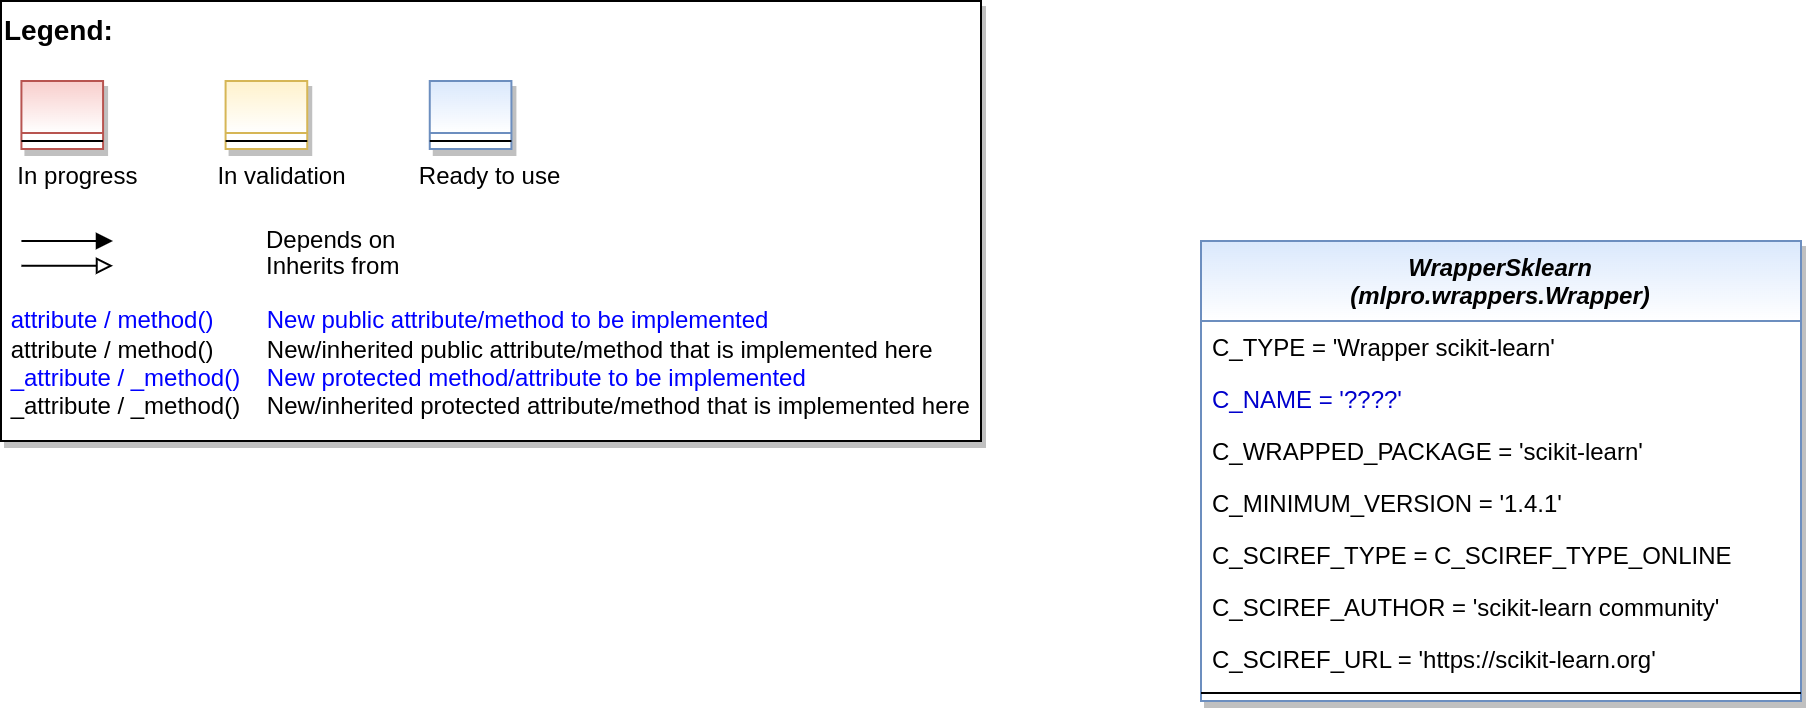

The diagram above was exported from draw.io. Its source (the exported page's mxGraphModel, read from the mxfile embedded in the PNG):
<mxGraphModel dx="2894" dy="1236" grid="1" gridSize="10" guides="1" tooltips="1" connect="1" arrows="1" fold="1" page="1" pageScale="1" pageWidth="2336" pageHeight="1654" math="0" shadow="0">
  <root>
    <mxCell id="0" />
    <mxCell id="1" parent="0" />
    <mxCell id="2" value="" style="group" vertex="1" connectable="0" parent="1">
      <mxGeometry x="40" y="40" width="490" height="220" as="geometry" />
    </mxCell>
    <mxCell id="3" value="&lt;font color=&quot;#000000&quot; size=&quot;1&quot;&gt;&lt;b style=&quot;font-size: 14px&quot;&gt;Legend:&lt;br&gt;&lt;/b&gt;&lt;/font&gt;&lt;br&gt;&lt;br&gt;&lt;br&gt;&lt;font color=&quot;#0000ff&quot; style=&quot;font-size: 6px&quot;&gt;&lt;br&gt;&lt;/font&gt;&lt;span style=&quot;color: rgb(0 , 0 , 0)&quot;&gt;&lt;font style=&quot;font-size: 4px&quot;&gt;&amp;nbsp; &amp;nbsp;&lt;/font&gt;&amp;nbsp;In progress&amp;nbsp; &amp;nbsp; &amp;nbsp; &amp;nbsp; &amp;nbsp; &amp;nbsp; In validation&amp;nbsp; &amp;nbsp; &amp;nbsp; &amp;nbsp; &amp;nbsp; &amp;nbsp;Ready to use&lt;/span&gt;&lt;font color=&quot;#000000&quot;&gt;&amp;nbsp;&lt;br&gt;&lt;/font&gt;&lt;font color=&quot;#0000ff&quot;&gt;&lt;br&gt;&lt;br&gt;&lt;br&gt;&lt;br&gt;&amp;nbsp;attribute / method()&amp;nbsp; &amp;nbsp; &amp;nbsp; &amp;nbsp; New public attribute/method to be implemented&lt;/font&gt;&lt;br&gt;&lt;font color=&quot;#000000&quot;&gt;&amp;nbsp;&lt;/font&gt;&lt;font color=&quot;#000000&quot;&gt;attribute / method()&lt;span&gt; &lt;/span&gt;&amp;nbsp; &amp;nbsp; &amp;nbsp; &amp;nbsp;New/inherited public attribute/method that is implemented here&lt;br&gt;&lt;/font&gt;&lt;font color=&quot;#0000ff&quot;&gt;&amp;nbsp;_attribute /&amp;nbsp;&lt;/font&gt;&lt;font color=&quot;#0000ff&quot;&gt;_method()&amp;nbsp; &amp;nbsp; New protected method/attribute to be implemented&lt;/font&gt;&lt;br&gt;&lt;font color=&quot;#000000&quot;&gt;&amp;nbsp;_attribute / _method()&amp;nbsp; &amp;nbsp; New/inherited protected attribute/method that is implemented here&lt;br&gt;&lt;/font&gt;&lt;font color=&quot;#000000&quot;&gt;&lt;br&gt;&lt;br&gt;&lt;br&gt;&lt;br&gt;&lt;br&gt;&lt;/font&gt;" style="text;html=1;align=left;verticalAlign=top;whiteSpace=wrap;rounded=0;fontColor=#006600;strokeColor=#000000;shadow=1;fillColor=#ffffff;" vertex="1" parent="2">
      <mxGeometry width="489.99999999999994" height="220" as="geometry" />
    </mxCell>
    <mxCell id="4" value="Depends on" style="endArrow=block;html=1;labelPosition=right;verticalLabelPosition=middle;align=left;verticalAlign=middle;endFill=1;fontSize=12;" edge="1" parent="2">
      <mxGeometry x="-1623.1249999999998" y="-2180" width="51.041666666666664" height="50" as="geometry">
        <mxPoint x="10.20802398989899" y="120.00301587301601" as="sourcePoint" />
        <mxPoint x="55.990852272727174" y="120.00301587301601" as="targetPoint" />
        <mxPoint x="98" as="offset" />
        <Array as="points">
          <mxPoint x="30.624999999999996" y="120" />
        </Array>
      </mxGeometry>
    </mxCell>
    <mxCell id="5" value="Inherits from" style="endArrow=block;html=1;labelPosition=right;verticalLabelPosition=middle;align=left;verticalAlign=middle;endFill=0;fontSize=12;" edge="1" parent="2">
      <mxGeometry x="-1623.1249999999998" y="-2180" width="51.041666666666664" height="50" as="geometry">
        <mxPoint x="10.20802398989899" y="132.3846031746034" as="sourcePoint" />
        <mxPoint x="55.990852272727174" y="132.3846031746034" as="targetPoint" />
        <mxPoint x="98" y="1" as="offset" />
      </mxGeometry>
    </mxCell>
    <mxCell id="6" value="" style="swimlane;fontStyle=3;align=center;verticalAlign=top;childLayout=stackLayout;horizontal=1;startSize=26;horizontalStack=0;resizeParent=1;resizeLast=0;collapsible=1;marginBottom=0;rounded=0;shadow=1;strokeWidth=1;fillColor=#f8cecc;strokeColor=#b85450;gradientColor=#ffffff;swimlaneFillColor=#ffffff;" vertex="1" parent="2">
      <mxGeometry x="10.208333333333332" y="40" width="40.83333333333333" height="34" as="geometry">
        <mxRectangle x="230" y="140" width="160" height="26" as="alternateBounds" />
      </mxGeometry>
    </mxCell>
    <mxCell id="7" value="" style="line;html=1;strokeWidth=1;align=left;verticalAlign=middle;spacingTop=-1;spacingLeft=3;spacingRight=3;rotatable=0;labelPosition=right;points=[];portConstraint=eastwest;" vertex="1" parent="6">
      <mxGeometry y="26" width="40.83333333333333" height="8" as="geometry" />
    </mxCell>
    <mxCell id="8" value="" style="swimlane;fontStyle=3;align=center;verticalAlign=top;childLayout=stackLayout;horizontal=1;startSize=26;horizontalStack=0;resizeParent=1;resizeLast=0;collapsible=1;marginBottom=0;rounded=0;shadow=1;strokeWidth=1;fillColor=#fff2cc;strokeColor=#d6b656;gradientColor=#ffffff;swimlaneFillColor=#ffffff;" vertex="1" parent="2">
      <mxGeometry x="112.29166666666666" y="40" width="40.83333333333333" height="34" as="geometry">
        <mxRectangle x="230" y="140" width="160" height="26" as="alternateBounds" />
      </mxGeometry>
    </mxCell>
    <mxCell id="9" value="" style="line;html=1;strokeWidth=1;align=left;verticalAlign=middle;spacingTop=-1;spacingLeft=3;spacingRight=3;rotatable=0;labelPosition=right;points=[];portConstraint=eastwest;" vertex="1" parent="8">
      <mxGeometry y="26" width="40.83333333333333" height="8" as="geometry" />
    </mxCell>
    <mxCell id="10" value="" style="swimlane;fontStyle=3;align=center;verticalAlign=top;childLayout=stackLayout;horizontal=1;startSize=26;horizontalStack=0;resizeParent=1;resizeLast=0;collapsible=1;marginBottom=0;rounded=0;shadow=1;strokeWidth=1;fillColor=#dae8fc;strokeColor=#6c8ebf;gradientColor=#ffffff;swimlaneFillColor=#ffffff;" vertex="1" parent="2">
      <mxGeometry x="214.37499999999997" y="40" width="40.83333333333333" height="34" as="geometry">
        <mxRectangle x="230" y="140" width="160" height="26" as="alternateBounds" />
      </mxGeometry>
    </mxCell>
    <mxCell id="11" value="" style="line;html=1;strokeWidth=1;align=left;verticalAlign=middle;spacingTop=-1;spacingLeft=3;spacingRight=3;rotatable=0;labelPosition=right;points=[];portConstraint=eastwest;" vertex="1" parent="10">
      <mxGeometry y="26" width="40.83333333333333" height="8" as="geometry" />
    </mxCell>
    <mxCell id="12" value="WrapperSklearn&#10;(mlpro.wrappers.Wrapper)" style="swimlane;fontStyle=3;align=center;verticalAlign=top;childLayout=stackLayout;horizontal=1;startSize=40;horizontalStack=0;resizeParent=1;resizeLast=0;collapsible=1;marginBottom=0;rounded=0;shadow=1;strokeWidth=1;fillColor=#dae8fc;strokeColor=#6c8ebf;swimlaneFillColor=#ffffff;gradientColor=#FFFFFF;" vertex="1" parent="1">
      <mxGeometry x="640" y="160" width="300" height="230" as="geometry">
        <mxRectangle x="230" y="140" width="160" height="26" as="alternateBounds" />
      </mxGeometry>
    </mxCell>
    <mxCell id="13" value="C_TYPE = 'Wrapper scikit-learn'" style="text;align=left;verticalAlign=top;spacingLeft=4;spacingRight=4;overflow=hidden;rotatable=0;points=[[0,0.5],[1,0.5]];portConstraint=eastwest;fontColor=default;" vertex="1" parent="12">
      <mxGeometry y="40" width="300" height="26" as="geometry" />
    </mxCell>
    <mxCell id="14" value="C_NAME = '????'" style="text;align=left;verticalAlign=top;spacingLeft=4;spacingRight=4;overflow=hidden;rotatable=0;points=[[0,0.5],[1,0.5]];portConstraint=eastwest;fontColor=#0000CC;" vertex="1" parent="12">
      <mxGeometry y="66" width="300" height="26" as="geometry" />
    </mxCell>
    <mxCell id="15" value="C_WRAPPED_PACKAGE = 'scikit-learn'" style="text;align=left;verticalAlign=top;spacingLeft=4;spacingRight=4;overflow=hidden;rotatable=0;points=[[0,0.5],[1,0.5]];portConstraint=eastwest;fontColor=default;" vertex="1" parent="12">
      <mxGeometry y="92" width="300" height="26" as="geometry" />
    </mxCell>
    <mxCell id="16" value="C_MINIMUM_VERSION = '1.4.1'" style="text;align=left;verticalAlign=top;spacingLeft=4;spacingRight=4;overflow=hidden;rotatable=0;points=[[0,0.5],[1,0.5]];portConstraint=eastwest;fontColor=default;" vertex="1" parent="12">
      <mxGeometry y="118" width="300" height="26" as="geometry" />
    </mxCell>
    <mxCell id="17" value="C_SCIREF_TYPE = C_SCIREF_TYPE_ONLINE" style="text;align=left;verticalAlign=top;spacingLeft=4;spacingRight=4;overflow=hidden;rotatable=0;points=[[0,0.5],[1,0.5]];portConstraint=eastwest;fontColor=default;" vertex="1" parent="12">
      <mxGeometry y="144" width="300" height="26" as="geometry" />
    </mxCell>
    <mxCell id="18" value="C_SCIREF_AUTHOR = 'scikit-learn community'" style="text;align=left;verticalAlign=top;spacingLeft=4;spacingRight=4;overflow=hidden;rotatable=0;points=[[0,0.5],[1,0.5]];portConstraint=eastwest;fontColor=default;" vertex="1" parent="12">
      <mxGeometry y="170" width="300" height="26" as="geometry" />
    </mxCell>
    <mxCell id="19" value="C_SCIREF_URL = 'https://scikit-learn.org'" style="text;align=left;verticalAlign=top;spacingLeft=4;spacingRight=4;overflow=hidden;rotatable=0;points=[[0,0.5],[1,0.5]];portConstraint=eastwest;fontColor=default;" vertex="1" parent="12">
      <mxGeometry y="196" width="300" height="26" as="geometry" />
    </mxCell>
    <mxCell id="20" value="" style="line;html=1;strokeWidth=1;align=left;verticalAlign=middle;spacingTop=-1;spacingLeft=3;spacingRight=3;rotatable=0;labelPosition=right;points=[];portConstraint=eastwest;" vertex="1" parent="12">
      <mxGeometry y="222" width="300" height="8" as="geometry" />
    </mxCell>
  </root>
</mxGraphModel>